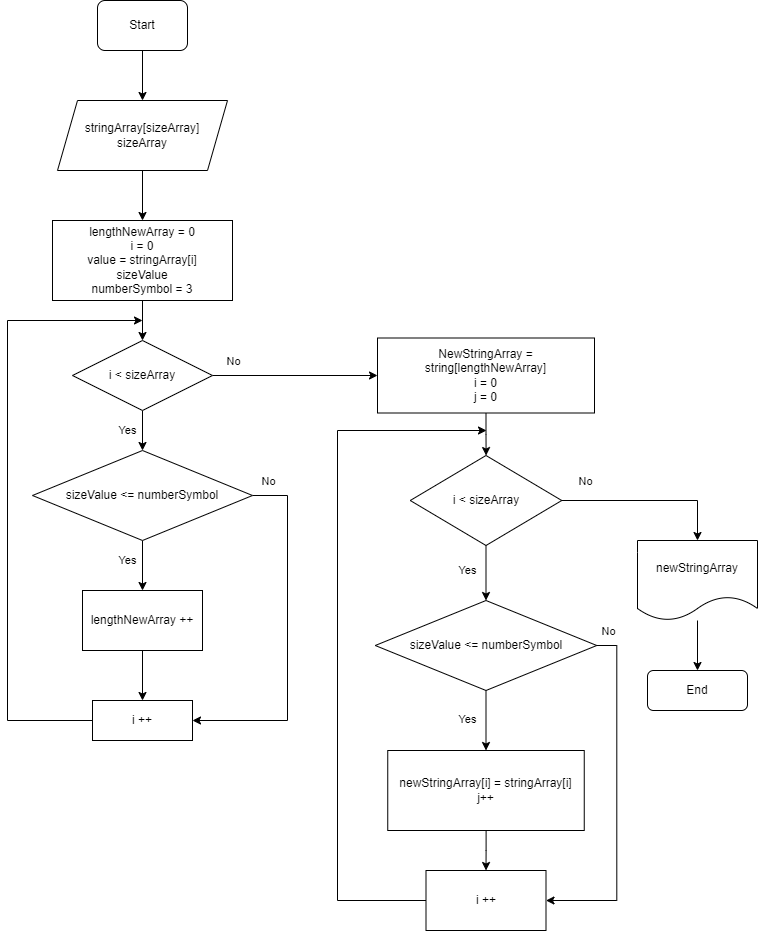

The diagram above was exported from draw.io. Its source (the exported page's mxGraphModel, read from the mxfile embedded in the PNG):
<mxGraphModel dx="1108" dy="553" grid="1" gridSize="10" guides="1" tooltips="1" connect="1" arrows="1" fold="1" page="1" pageScale="1" pageWidth="827" pageHeight="1169" math="0" shadow="0">
  <root>
    <mxCell id="WIyWlLk6GJQsqaUBKTNV-0" />
    <mxCell id="WIyWlLk6GJQsqaUBKTNV-1" parent="WIyWlLk6GJQsqaUBKTNV-0" />
    <mxCell id="lGZutSffdPNZz975bw-x-2" value="" style="edgeStyle=orthogonalEdgeStyle;rounded=0;orthogonalLoop=1;jettySize=auto;html=1;" parent="WIyWlLk6GJQsqaUBKTNV-1" source="lGZutSffdPNZz975bw-x-0" target="lGZutSffdPNZz975bw-x-1" edge="1">
      <mxGeometry relative="1" as="geometry" />
    </mxCell>
    <mxCell id="lGZutSffdPNZz975bw-x-0" value="Start" style="rounded=1;whiteSpace=wrap;html=1;" parent="WIyWlLk6GJQsqaUBKTNV-1" vertex="1">
      <mxGeometry x="120" y="40" width="90" height="50" as="geometry" />
    </mxCell>
    <mxCell id="lGZutSffdPNZz975bw-x-4" value="" style="edgeStyle=orthogonalEdgeStyle;rounded=0;orthogonalLoop=1;jettySize=auto;html=1;" parent="WIyWlLk6GJQsqaUBKTNV-1" source="lGZutSffdPNZz975bw-x-1" target="lGZutSffdPNZz975bw-x-3" edge="1">
      <mxGeometry relative="1" as="geometry" />
    </mxCell>
    <mxCell id="lGZutSffdPNZz975bw-x-1" value="stringArray[sizeArray]&lt;br&gt;sizeArray" style="shape=parallelogram;perimeter=parallelogramPerimeter;whiteSpace=wrap;html=1;fixedSize=1;" parent="WIyWlLk6GJQsqaUBKTNV-1" vertex="1">
      <mxGeometry x="80" y="140" width="170" height="70" as="geometry" />
    </mxCell>
    <mxCell id="lGZutSffdPNZz975bw-x-8" value="" style="edgeStyle=orthogonalEdgeStyle;rounded=0;orthogonalLoop=1;jettySize=auto;html=1;" parent="WIyWlLk6GJQsqaUBKTNV-1" source="lGZutSffdPNZz975bw-x-3" target="lGZutSffdPNZz975bw-x-5" edge="1">
      <mxGeometry relative="1" as="geometry" />
    </mxCell>
    <mxCell id="lGZutSffdPNZz975bw-x-3" value="lengthNewArray = 0&lt;br&gt;i = 0&lt;br&gt;value = stringArray[i]&lt;br&gt;sizeValue&lt;br&gt;numberSymbol = 3" style="rounded=0;whiteSpace=wrap;html=1;" parent="WIyWlLk6GJQsqaUBKTNV-1" vertex="1">
      <mxGeometry x="75" y="260" width="180" height="80" as="geometry" />
    </mxCell>
    <mxCell id="lGZutSffdPNZz975bw-x-9" value="Yes" style="edgeStyle=orthogonalEdgeStyle;rounded=0;orthogonalLoop=1;jettySize=auto;html=1;" parent="WIyWlLk6GJQsqaUBKTNV-1" source="lGZutSffdPNZz975bw-x-5" target="lGZutSffdPNZz975bw-x-6" edge="1">
      <mxGeometry y="-15" relative="1" as="geometry">
        <mxPoint as="offset" />
      </mxGeometry>
    </mxCell>
    <mxCell id="lGZutSffdPNZz975bw-x-18" style="edgeStyle=orthogonalEdgeStyle;rounded=0;orthogonalLoop=1;jettySize=auto;html=1;exitX=1;exitY=0.5;exitDx=0;exitDy=0;entryX=0;entryY=0.5;entryDx=0;entryDy=0;" parent="WIyWlLk6GJQsqaUBKTNV-1" source="lGZutSffdPNZz975bw-x-5" target="lGZutSffdPNZz975bw-x-17" edge="1">
      <mxGeometry relative="1" as="geometry" />
    </mxCell>
    <mxCell id="lGZutSffdPNZz975bw-x-21" value="No" style="edgeLabel;html=1;align=center;verticalAlign=middle;resizable=0;points=[];" parent="lGZutSffdPNZz975bw-x-18" vertex="1" connectable="0">
      <mxGeometry x="-0.6456" y="-2" relative="1" as="geometry">
        <mxPoint x="-9" y="-17" as="offset" />
      </mxGeometry>
    </mxCell>
    <mxCell id="lGZutSffdPNZz975bw-x-5" value="i &amp;lt; sizeArray" style="rhombus;whiteSpace=wrap;html=1;" parent="WIyWlLk6GJQsqaUBKTNV-1" vertex="1">
      <mxGeometry x="95" y="380" width="140" height="70" as="geometry" />
    </mxCell>
    <mxCell id="lGZutSffdPNZz975bw-x-10" value="Yes" style="edgeStyle=orthogonalEdgeStyle;rounded=0;orthogonalLoop=1;jettySize=auto;html=1;" parent="WIyWlLk6GJQsqaUBKTNV-1" source="lGZutSffdPNZz975bw-x-6" target="lGZutSffdPNZz975bw-x-7" edge="1">
      <mxGeometry x="-0.2" y="-15" relative="1" as="geometry">
        <mxPoint as="offset" />
      </mxGeometry>
    </mxCell>
    <mxCell id="lGZutSffdPNZz975bw-x-13" style="edgeStyle=orthogonalEdgeStyle;rounded=0;orthogonalLoop=1;jettySize=auto;html=1;exitX=1;exitY=0.5;exitDx=0;exitDy=0;entryX=1;entryY=0.5;entryDx=0;entryDy=0;" parent="WIyWlLk6GJQsqaUBKTNV-1" source="lGZutSffdPNZz975bw-x-6" target="lGZutSffdPNZz975bw-x-11" edge="1">
      <mxGeometry relative="1" as="geometry">
        <Array as="points">
          <mxPoint x="310" y="535" />
          <mxPoint x="310" y="760" />
        </Array>
      </mxGeometry>
    </mxCell>
    <mxCell id="lGZutSffdPNZz975bw-x-14" value="No" style="edgeLabel;html=1;align=center;verticalAlign=middle;resizable=0;points=[];" parent="lGZutSffdPNZz975bw-x-13" vertex="1" connectable="0">
      <mxGeometry x="-0.6563" y="2" relative="1" as="geometry">
        <mxPoint x="-22" y="-41" as="offset" />
      </mxGeometry>
    </mxCell>
    <mxCell id="lGZutSffdPNZz975bw-x-6" value="sizeValue &amp;lt;= numberSymbol" style="rhombus;whiteSpace=wrap;html=1;" parent="WIyWlLk6GJQsqaUBKTNV-1" vertex="1">
      <mxGeometry x="55" y="490" width="220" height="90" as="geometry" />
    </mxCell>
    <mxCell id="lGZutSffdPNZz975bw-x-12" value="" style="edgeStyle=orthogonalEdgeStyle;rounded=0;orthogonalLoop=1;jettySize=auto;html=1;" parent="WIyWlLk6GJQsqaUBKTNV-1" source="lGZutSffdPNZz975bw-x-7" target="lGZutSffdPNZz975bw-x-11" edge="1">
      <mxGeometry relative="1" as="geometry" />
    </mxCell>
    <mxCell id="lGZutSffdPNZz975bw-x-7" value="lengthNewArray ++" style="rounded=0;whiteSpace=wrap;html=1;" parent="WIyWlLk6GJQsqaUBKTNV-1" vertex="1">
      <mxGeometry x="105" y="630" width="120" height="60" as="geometry" />
    </mxCell>
    <mxCell id="lGZutSffdPNZz975bw-x-16" style="edgeStyle=orthogonalEdgeStyle;rounded=0;orthogonalLoop=1;jettySize=auto;html=1;exitX=0;exitY=0.5;exitDx=0;exitDy=0;" parent="WIyWlLk6GJQsqaUBKTNV-1" source="lGZutSffdPNZz975bw-x-11" edge="1">
      <mxGeometry relative="1" as="geometry">
        <mxPoint x="165" y="360" as="targetPoint" />
        <Array as="points">
          <mxPoint x="30" y="760" />
          <mxPoint x="30" y="360" />
          <mxPoint x="160" y="360" />
        </Array>
      </mxGeometry>
    </mxCell>
    <mxCell id="lGZutSffdPNZz975bw-x-11" value="i ++" style="rounded=0;whiteSpace=wrap;html=1;" parent="WIyWlLk6GJQsqaUBKTNV-1" vertex="1">
      <mxGeometry x="115" y="740" width="100" height="40" as="geometry" />
    </mxCell>
    <mxCell id="lGZutSffdPNZz975bw-x-20" value="" style="edgeStyle=orthogonalEdgeStyle;rounded=0;orthogonalLoop=1;jettySize=auto;html=1;" parent="WIyWlLk6GJQsqaUBKTNV-1" source="lGZutSffdPNZz975bw-x-17" target="lGZutSffdPNZz975bw-x-19" edge="1">
      <mxGeometry relative="1" as="geometry" />
    </mxCell>
    <mxCell id="lGZutSffdPNZz975bw-x-17" value="NewStringArray = string[lengthNewArray]&lt;br&gt;i = 0&lt;br&gt;j = 0" style="rounded=0;whiteSpace=wrap;html=1;" parent="WIyWlLk6GJQsqaUBKTNV-1" vertex="1">
      <mxGeometry x="400" y="377.5" width="217" height="75" as="geometry" />
    </mxCell>
    <mxCell id="lGZutSffdPNZz975bw-x-23" value="Yes" style="edgeStyle=orthogonalEdgeStyle;rounded=0;orthogonalLoop=1;jettySize=auto;html=1;" parent="WIyWlLk6GJQsqaUBKTNV-1" source="lGZutSffdPNZz975bw-x-19" target="lGZutSffdPNZz975bw-x-22" edge="1">
      <mxGeometry x="-0.0909" y="-19" relative="1" as="geometry">
        <mxPoint as="offset" />
      </mxGeometry>
    </mxCell>
    <mxCell id="lGZutSffdPNZz975bw-x-25" style="edgeStyle=orthogonalEdgeStyle;rounded=0;orthogonalLoop=1;jettySize=auto;html=1;exitX=1;exitY=0.5;exitDx=0;exitDy=0;entryX=0.5;entryY=0;entryDx=0;entryDy=0;" parent="WIyWlLk6GJQsqaUBKTNV-1" source="lGZutSffdPNZz975bw-x-19" target="lGZutSffdPNZz975bw-x-24" edge="1">
      <mxGeometry relative="1" as="geometry" />
    </mxCell>
    <mxCell id="lGZutSffdPNZz975bw-x-35" value="No" style="edgeLabel;html=1;align=center;verticalAlign=middle;resizable=0;points=[];" parent="lGZutSffdPNZz975bw-x-25" vertex="1" connectable="0">
      <mxGeometry x="-0.3997" y="-3" relative="1" as="geometry">
        <mxPoint x="-30" y="-23" as="offset" />
      </mxGeometry>
    </mxCell>
    <mxCell id="lGZutSffdPNZz975bw-x-19" value="i &amp;lt; sizeArray" style="rhombus;whiteSpace=wrap;html=1;" parent="WIyWlLk6GJQsqaUBKTNV-1" vertex="1">
      <mxGeometry x="432.75" y="495" width="151.5" height="90" as="geometry" />
    </mxCell>
    <mxCell id="lGZutSffdPNZz975bw-x-30" value="Yes" style="edgeStyle=orthogonalEdgeStyle;rounded=0;orthogonalLoop=1;jettySize=auto;html=1;" parent="WIyWlLk6GJQsqaUBKTNV-1" source="lGZutSffdPNZz975bw-x-22" target="lGZutSffdPNZz975bw-x-28" edge="1">
      <mxGeometry y="-19" relative="1" as="geometry">
        <mxPoint y="-1" as="offset" />
      </mxGeometry>
    </mxCell>
    <mxCell id="lGZutSffdPNZz975bw-x-32" style="edgeStyle=orthogonalEdgeStyle;rounded=0;orthogonalLoop=1;jettySize=auto;html=1;exitX=1;exitY=0.5;exitDx=0;exitDy=0;entryX=1;entryY=0.5;entryDx=0;entryDy=0;" parent="WIyWlLk6GJQsqaUBKTNV-1" source="lGZutSffdPNZz975bw-x-22" target="lGZutSffdPNZz975bw-x-29" edge="1">
      <mxGeometry relative="1" as="geometry" />
    </mxCell>
    <mxCell id="lGZutSffdPNZz975bw-x-33" value="No" style="edgeLabel;html=1;align=center;verticalAlign=middle;resizable=0;points=[];" parent="lGZutSffdPNZz975bw-x-32" vertex="1" connectable="0">
      <mxGeometry x="0.1254" y="-1" relative="1" as="geometry">
        <mxPoint x="-8" y="-189" as="offset" />
      </mxGeometry>
    </mxCell>
    <mxCell id="lGZutSffdPNZz975bw-x-22" value="sizeValue &amp;lt;= numberSymbol" style="rhombus;whiteSpace=wrap;html=1;" parent="WIyWlLk6GJQsqaUBKTNV-1" vertex="1">
      <mxGeometry x="397.75" y="640" width="221.5" height="90" as="geometry" />
    </mxCell>
    <mxCell id="lGZutSffdPNZz975bw-x-27" value="" style="edgeStyle=orthogonalEdgeStyle;rounded=0;orthogonalLoop=1;jettySize=auto;html=1;" parent="WIyWlLk6GJQsqaUBKTNV-1" source="lGZutSffdPNZz975bw-x-24" target="lGZutSffdPNZz975bw-x-26" edge="1">
      <mxGeometry relative="1" as="geometry" />
    </mxCell>
    <mxCell id="lGZutSffdPNZz975bw-x-24" value="newStringArray" style="shape=document;whiteSpace=wrap;html=1;boundedLbl=1;" parent="WIyWlLk6GJQsqaUBKTNV-1" vertex="1">
      <mxGeometry x="660" y="580" width="120" height="80" as="geometry" />
    </mxCell>
    <mxCell id="lGZutSffdPNZz975bw-x-26" value="End" style="rounded=1;whiteSpace=wrap;html=1;" parent="WIyWlLk6GJQsqaUBKTNV-1" vertex="1">
      <mxGeometry x="670" y="710" width="100" height="40" as="geometry" />
    </mxCell>
    <mxCell id="lGZutSffdPNZz975bw-x-31" value="" style="edgeStyle=orthogonalEdgeStyle;rounded=0;orthogonalLoop=1;jettySize=auto;html=1;" parent="WIyWlLk6GJQsqaUBKTNV-1" source="lGZutSffdPNZz975bw-x-28" target="lGZutSffdPNZz975bw-x-29" edge="1">
      <mxGeometry relative="1" as="geometry" />
    </mxCell>
    <mxCell id="lGZutSffdPNZz975bw-x-28" value="newStringArray[i] = stringArray[i]&lt;br&gt;j++" style="rounded=0;whiteSpace=wrap;html=1;" parent="WIyWlLk6GJQsqaUBKTNV-1" vertex="1">
      <mxGeometry x="410.25" y="790" width="196.5" height="80" as="geometry" />
    </mxCell>
    <mxCell id="lGZutSffdPNZz975bw-x-34" style="edgeStyle=orthogonalEdgeStyle;rounded=0;orthogonalLoop=1;jettySize=auto;html=1;exitX=0;exitY=0.5;exitDx=0;exitDy=0;" parent="WIyWlLk6GJQsqaUBKTNV-1" source="lGZutSffdPNZz975bw-x-29" edge="1">
      <mxGeometry relative="1" as="geometry">
        <mxPoint x="509" y="470" as="targetPoint" />
        <Array as="points">
          <mxPoint x="360" y="940" />
          <mxPoint x="360" y="470" />
        </Array>
      </mxGeometry>
    </mxCell>
    <mxCell id="lGZutSffdPNZz975bw-x-29" value="i ++" style="rounded=0;whiteSpace=wrap;html=1;" parent="WIyWlLk6GJQsqaUBKTNV-1" vertex="1">
      <mxGeometry x="448.5" y="910" width="120" height="60" as="geometry" />
    </mxCell>
  </root>
</mxGraphModel>